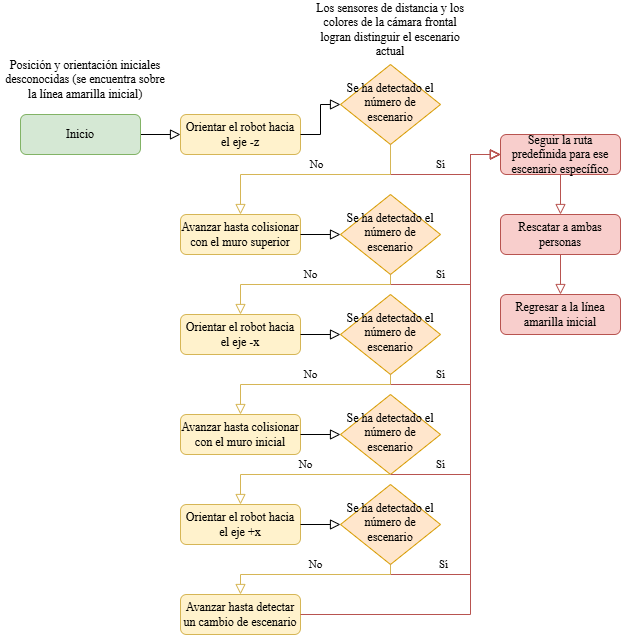

The diagram above was exported from draw.io. Its source (the exported page's mxGraphModel, read from the mxfile embedded in the PNG):
<mxGraphModel dx="2015" dy="686" grid="1" gridSize="10" guides="1" tooltips="1" connect="1" arrows="1" fold="1" page="1" pageScale="1" pageWidth="827" pageHeight="1169" math="0" shadow="0">
  <root>
    <mxCell id="WIyWlLk6GJQsqaUBKTNV-0" />
    <mxCell id="WIyWlLk6GJQsqaUBKTNV-1" parent="WIyWlLk6GJQsqaUBKTNV-0" />
    <mxCell id="WIyWlLk6GJQsqaUBKTNV-2" value="" style="rounded=0;html=1;jettySize=auto;orthogonalLoop=1;fontSize=11;endArrow=block;endFill=0;endSize=8;strokeWidth=1;shadow=0;labelBackgroundColor=none;edgeStyle=orthogonalEdgeStyle;entryX=0;entryY=0.5;entryDx=0;entryDy=0;fontFamily=Times New Roman;" parent="WIyWlLk6GJQsqaUBKTNV-1" source="WIyWlLk6GJQsqaUBKTNV-3" target="WIyWlLk6GJQsqaUBKTNV-12" edge="1">
      <mxGeometry relative="1" as="geometry">
        <mxPoint x="220" y="170" as="targetPoint" />
      </mxGeometry>
    </mxCell>
    <mxCell id="WIyWlLk6GJQsqaUBKTNV-3" value="Inicio" style="rounded=1;whiteSpace=wrap;html=1;fontSize=12;glass=0;strokeWidth=1;shadow=0;fontFamily=Times New Roman;fillColor=#d5e8d4;strokeColor=#82b366;" parent="WIyWlLk6GJQsqaUBKTNV-1" vertex="1">
      <mxGeometry y="180" width="120" height="40" as="geometry" />
    </mxCell>
    <mxCell id="WIyWlLk6GJQsqaUBKTNV-12" value="Orientar el robot hacia el eje -z" style="rounded=1;whiteSpace=wrap;html=1;fontSize=12;glass=0;strokeWidth=1;shadow=0;fontFamily=Times New Roman;fillColor=#fff2cc;strokeColor=#d6b656;" parent="WIyWlLk6GJQsqaUBKTNV-1" vertex="1">
      <mxGeometry x="160" y="180" width="120" height="40" as="geometry" />
    </mxCell>
    <mxCell id="s0uklX0NFbpvB6i_P8wX-0" value="Posición y orientación iniciales desconocidas (se encuentra sobre la línea amarilla inicial)" style="text;html=1;align=center;verticalAlign=middle;whiteSpace=wrap;rounded=0;fontFamily=Times New Roman;" vertex="1" parent="WIyWlLk6GJQsqaUBKTNV-1">
      <mxGeometry x="-20" y="130" width="170" height="30" as="geometry" />
    </mxCell>
    <mxCell id="s0uklX0NFbpvB6i_P8wX-1" value="Se ha detectado el número de escenario" style="rhombus;whiteSpace=wrap;html=1;shadow=0;fontFamily=Times New Roman;fontSize=12;align=center;strokeWidth=1;spacing=6;spacingTop=-4;fillColor=#ffe6cc;strokeColor=#d79b00;" vertex="1" parent="WIyWlLk6GJQsqaUBKTNV-1">
      <mxGeometry x="320" y="130" width="100" height="80" as="geometry" />
    </mxCell>
    <mxCell id="s0uklX0NFbpvB6i_P8wX-3" value="" style="rounded=0;html=1;jettySize=auto;orthogonalLoop=1;fontSize=11;endArrow=block;endFill=0;endSize=8;strokeWidth=1;shadow=0;labelBackgroundColor=none;edgeStyle=orthogonalEdgeStyle;entryX=0;entryY=0.5;entryDx=0;entryDy=0;exitX=1;exitY=0.5;exitDx=0;exitDy=0;fontFamily=Times New Roman;" edge="1" parent="WIyWlLk6GJQsqaUBKTNV-1" source="WIyWlLk6GJQsqaUBKTNV-12" target="s0uklX0NFbpvB6i_P8wX-1">
      <mxGeometry relative="1" as="geometry">
        <mxPoint x="230" y="130" as="sourcePoint" />
        <mxPoint x="230" y="190" as="targetPoint" />
      </mxGeometry>
    </mxCell>
    <mxCell id="s0uklX0NFbpvB6i_P8wX-4" value="Sí" style="rounded=0;html=1;jettySize=auto;orthogonalLoop=1;fontSize=11;endArrow=block;endFill=0;endSize=8;strokeWidth=1;shadow=0;labelBackgroundColor=none;edgeStyle=orthogonalEdgeStyle;exitX=0.5;exitY=1;exitDx=0;exitDy=0;entryX=0;entryY=0.5;entryDx=0;entryDy=0;fontFamily=Times New Roman;fillColor=#f8cecc;strokeColor=#b85450;" edge="1" parent="WIyWlLk6GJQsqaUBKTNV-1" source="s0uklX0NFbpvB6i_P8wX-1" target="s0uklX0NFbpvB6i_P8wX-7">
      <mxGeometry x="-0.0002" y="10" relative="1" as="geometry">
        <mxPoint as="offset" />
        <mxPoint x="230" y="260" as="sourcePoint" />
        <mxPoint x="460" y="260" as="targetPoint" />
        <Array as="points">
          <mxPoint x="370" y="240" />
          <mxPoint x="450" y="240" />
          <mxPoint x="450" y="220" />
        </Array>
      </mxGeometry>
    </mxCell>
    <mxCell id="s0uklX0NFbpvB6i_P8wX-5" value="No" style="rounded=0;html=1;jettySize=auto;orthogonalLoop=1;fontSize=11;endArrow=block;endFill=0;endSize=8;strokeWidth=1;shadow=0;labelBackgroundColor=none;edgeStyle=orthogonalEdgeStyle;exitX=0.5;exitY=1;exitDx=0;exitDy=0;entryX=0.5;entryY=0;entryDx=0;entryDy=0;fontFamily=Times New Roman;fillColor=#fff2cc;strokeColor=#d6b656;" edge="1" parent="WIyWlLk6GJQsqaUBKTNV-1" source="s0uklX0NFbpvB6i_P8wX-1" target="s0uklX0NFbpvB6i_P8wX-6">
      <mxGeometry x="-0.0523" y="-10" relative="1" as="geometry">
        <mxPoint as="offset" />
        <mxPoint x="380" y="250" as="sourcePoint" />
        <mxPoint x="280" y="280" as="targetPoint" />
        <Array as="points">
          <mxPoint x="370" y="240" />
          <mxPoint x="220" y="240" />
        </Array>
      </mxGeometry>
    </mxCell>
    <mxCell id="s0uklX0NFbpvB6i_P8wX-6" value="Avanzar hasta colisionar con el muro superior" style="rounded=1;whiteSpace=wrap;html=1;fontSize=12;glass=0;strokeWidth=1;shadow=0;fontFamily=Times New Roman;fillColor=#fff2cc;strokeColor=#d6b656;" vertex="1" parent="WIyWlLk6GJQsqaUBKTNV-1">
      <mxGeometry x="160" y="280" width="120" height="40" as="geometry" />
    </mxCell>
    <mxCell id="s0uklX0NFbpvB6i_P8wX-7" value="Seguir la ruta predefinida para ese escenario específico" style="rounded=1;whiteSpace=wrap;html=1;fontSize=12;glass=0;strokeWidth=1;shadow=0;fontFamily=Times New Roman;fillColor=#f8cecc;strokeColor=#b85450;" vertex="1" parent="WIyWlLk6GJQsqaUBKTNV-1">
      <mxGeometry x="480" y="200" width="120" height="40" as="geometry" />
    </mxCell>
    <mxCell id="s0uklX0NFbpvB6i_P8wX-8" value="Rescatar a ambas personas" style="rounded=1;whiteSpace=wrap;html=1;fontSize=12;glass=0;strokeWidth=1;shadow=0;fontFamily=Times New Roman;fillColor=#f8cecc;strokeColor=#b85450;" vertex="1" parent="WIyWlLk6GJQsqaUBKTNV-1">
      <mxGeometry x="480" y="280" width="120" height="40" as="geometry" />
    </mxCell>
    <mxCell id="s0uklX0NFbpvB6i_P8wX-9" value="" style="rounded=0;html=1;jettySize=auto;orthogonalLoop=1;fontSize=11;endArrow=block;endFill=0;endSize=8;strokeWidth=1;shadow=0;labelBackgroundColor=none;edgeStyle=orthogonalEdgeStyle;entryX=0.5;entryY=0;entryDx=0;entryDy=0;exitX=0.5;exitY=1;exitDx=0;exitDy=0;fontFamily=Times New Roman;fillColor=#f8cecc;strokeColor=#b85450;" edge="1" parent="WIyWlLk6GJQsqaUBKTNV-1" source="s0uklX0NFbpvB6i_P8wX-7" target="s0uklX0NFbpvB6i_P8wX-8">
      <mxGeometry relative="1" as="geometry">
        <mxPoint x="290" y="210" as="sourcePoint" />
        <mxPoint x="330" y="210" as="targetPoint" />
      </mxGeometry>
    </mxCell>
    <mxCell id="s0uklX0NFbpvB6i_P8wX-10" value="Regresar a la línea amarilla inicial" style="rounded=1;whiteSpace=wrap;html=1;fontSize=12;glass=0;strokeWidth=1;shadow=0;fontFamily=Times New Roman;fillColor=#f8cecc;strokeColor=#b85450;" vertex="1" parent="WIyWlLk6GJQsqaUBKTNV-1">
      <mxGeometry x="480" y="360" width="120" height="40" as="geometry" />
    </mxCell>
    <mxCell id="s0uklX0NFbpvB6i_P8wX-11" value="" style="rounded=0;html=1;jettySize=auto;orthogonalLoop=1;fontSize=11;endArrow=block;endFill=0;endSize=8;strokeWidth=1;shadow=0;labelBackgroundColor=none;edgeStyle=orthogonalEdgeStyle;entryX=0.5;entryY=0;entryDx=0;entryDy=0;exitX=0.5;exitY=1;exitDx=0;exitDy=0;fontFamily=Times New Roman;fillColor=#f8cecc;strokeColor=#b85450;" edge="1" parent="WIyWlLk6GJQsqaUBKTNV-1" source="s0uklX0NFbpvB6i_P8wX-8" target="s0uklX0NFbpvB6i_P8wX-10">
      <mxGeometry relative="1" as="geometry">
        <mxPoint x="550" y="250" as="sourcePoint" />
        <mxPoint x="550" y="290" as="targetPoint" />
      </mxGeometry>
    </mxCell>
    <mxCell id="s0uklX0NFbpvB6i_P8wX-12" value="Se ha detectado el número de escenario" style="rhombus;whiteSpace=wrap;html=1;shadow=0;fontFamily=Times New Roman;fontSize=12;align=center;strokeWidth=1;spacing=6;spacingTop=-4;fillColor=#ffe6cc;strokeColor=#d79b00;" vertex="1" parent="WIyWlLk6GJQsqaUBKTNV-1">
      <mxGeometry x="320" y="260" width="100" height="80" as="geometry" />
    </mxCell>
    <mxCell id="s0uklX0NFbpvB6i_P8wX-13" value="" style="rounded=0;html=1;jettySize=auto;orthogonalLoop=1;fontSize=11;endArrow=block;endFill=0;endSize=8;strokeWidth=1;shadow=0;labelBackgroundColor=none;edgeStyle=orthogonalEdgeStyle;entryX=0;entryY=0.5;entryDx=0;entryDy=0;exitX=1;exitY=0.5;exitDx=0;exitDy=0;fontFamily=Times New Roman;" edge="1" parent="WIyWlLk6GJQsqaUBKTNV-1" source="s0uklX0NFbpvB6i_P8wX-6" target="s0uklX0NFbpvB6i_P8wX-12">
      <mxGeometry relative="1" as="geometry">
        <mxPoint x="290" y="210" as="sourcePoint" />
        <mxPoint x="330" y="210" as="targetPoint" />
      </mxGeometry>
    </mxCell>
    <mxCell id="s0uklX0NFbpvB6i_P8wX-14" value="Los sensores de distancia y los colores de la cámara frontal logran distinguir el escenario actual" style="text;html=1;align=center;verticalAlign=middle;whiteSpace=wrap;rounded=0;fontFamily=Times New Roman;" vertex="1" parent="WIyWlLk6GJQsqaUBKTNV-1">
      <mxGeometry x="295" y="80" width="150" height="30" as="geometry" />
    </mxCell>
    <mxCell id="s0uklX0NFbpvB6i_P8wX-17" value="Sí" style="rounded=0;html=1;jettySize=auto;orthogonalLoop=1;fontSize=11;endArrow=block;endFill=0;endSize=8;strokeWidth=1;shadow=0;labelBackgroundColor=none;edgeStyle=orthogonalEdgeStyle;exitX=0.5;exitY=1;exitDx=0;exitDy=0;entryX=0;entryY=0.5;entryDx=0;entryDy=0;fontFamily=Times New Roman;fillColor=#f8cecc;strokeColor=#b85450;" edge="1" parent="WIyWlLk6GJQsqaUBKTNV-1" source="s0uklX0NFbpvB6i_P8wX-12" target="s0uklX0NFbpvB6i_P8wX-7">
      <mxGeometry x="-0.52" y="10" relative="1" as="geometry">
        <mxPoint as="offset" />
        <mxPoint x="290" y="380" as="sourcePoint" />
        <mxPoint x="400" y="390" as="targetPoint" />
        <Array as="points">
          <mxPoint x="370" y="350" />
          <mxPoint x="450" y="350" />
          <mxPoint x="450" y="220" />
        </Array>
      </mxGeometry>
    </mxCell>
    <mxCell id="s0uklX0NFbpvB6i_P8wX-18" value="No" style="rounded=0;html=1;jettySize=auto;orthogonalLoop=1;fontSize=11;endArrow=block;endFill=0;endSize=8;strokeWidth=1;shadow=0;labelBackgroundColor=none;edgeStyle=orthogonalEdgeStyle;exitX=0.5;exitY=1;exitDx=0;exitDy=0;entryX=0.5;entryY=0;entryDx=0;entryDy=0;fontFamily=Times New Roman;fillColor=#fff2cc;strokeColor=#d6b656;" edge="1" parent="WIyWlLk6GJQsqaUBKTNV-1" target="s0uklX0NFbpvB6i_P8wX-19" source="s0uklX0NFbpvB6i_P8wX-12">
      <mxGeometry x="-0.0523" y="-10" relative="1" as="geometry">
        <mxPoint as="offset" />
        <mxPoint x="290" y="380" as="sourcePoint" />
        <mxPoint x="110" y="350" as="targetPoint" />
        <Array as="points">
          <mxPoint x="370" y="350" />
          <mxPoint x="220" y="350" />
        </Array>
      </mxGeometry>
    </mxCell>
    <mxCell id="s0uklX0NFbpvB6i_P8wX-19" value="Orientar el robot hacia el eje -x" style="rounded=1;whiteSpace=wrap;html=1;fontSize=12;glass=0;strokeWidth=1;shadow=0;fontFamily=Times New Roman;fillColor=#fff2cc;strokeColor=#d6b656;" vertex="1" parent="WIyWlLk6GJQsqaUBKTNV-1">
      <mxGeometry x="160" y="380" width="120" height="40" as="geometry" />
    </mxCell>
    <mxCell id="s0uklX0NFbpvB6i_P8wX-20" value="Se ha detectado el número de escenario" style="rhombus;whiteSpace=wrap;html=1;shadow=0;fontFamily=Times New Roman;fontSize=12;align=center;strokeWidth=1;spacing=6;spacingTop=-4;fillColor=#ffe6cc;strokeColor=#d79b00;" vertex="1" parent="WIyWlLk6GJQsqaUBKTNV-1">
      <mxGeometry x="320" y="360" width="100" height="80" as="geometry" />
    </mxCell>
    <mxCell id="s0uklX0NFbpvB6i_P8wX-21" value="" style="rounded=0;html=1;jettySize=auto;orthogonalLoop=1;fontSize=11;endArrow=block;endFill=0;endSize=8;strokeWidth=1;shadow=0;labelBackgroundColor=none;edgeStyle=orthogonalEdgeStyle;entryX=0;entryY=0.5;entryDx=0;entryDy=0;exitX=1;exitY=0.5;exitDx=0;exitDy=0;fontFamily=Times New Roman;" edge="1" parent="WIyWlLk6GJQsqaUBKTNV-1" target="s0uklX0NFbpvB6i_P8wX-20" source="s0uklX0NFbpvB6i_P8wX-19">
      <mxGeometry relative="1" as="geometry">
        <mxPoint x="270" y="460" as="sourcePoint" />
        <mxPoint x="320" y="370" as="targetPoint" />
      </mxGeometry>
    </mxCell>
    <mxCell id="s0uklX0NFbpvB6i_P8wX-22" value="Sí" style="rounded=0;html=1;jettySize=auto;orthogonalLoop=1;fontSize=11;endArrow=block;endFill=0;endSize=8;strokeWidth=1;shadow=0;labelBackgroundColor=none;edgeStyle=orthogonalEdgeStyle;exitX=0.5;exitY=1;exitDx=0;exitDy=0;entryX=0;entryY=0.5;entryDx=0;entryDy=0;fontFamily=Times New Roman;fillColor=#f8cecc;strokeColor=#b85450;" edge="1" parent="WIyWlLk6GJQsqaUBKTNV-1" source="s0uklX0NFbpvB6i_P8wX-20" target="s0uklX0NFbpvB6i_P8wX-7">
      <mxGeometry x="-0.6571" y="10" relative="1" as="geometry">
        <mxPoint as="offset" />
        <mxPoint x="280" y="540" as="sourcePoint" />
        <mxPoint x="470" y="380" as="targetPoint" />
        <Array as="points">
          <mxPoint x="370" y="450" />
          <mxPoint x="450" y="450" />
          <mxPoint x="450" y="220" />
        </Array>
      </mxGeometry>
    </mxCell>
    <mxCell id="s0uklX0NFbpvB6i_P8wX-23" value="No" style="rounded=0;html=1;jettySize=auto;orthogonalLoop=1;fontSize=11;endArrow=block;endFill=0;endSize=8;strokeWidth=1;shadow=0;labelBackgroundColor=none;edgeStyle=orthogonalEdgeStyle;exitX=0.5;exitY=1;exitDx=0;exitDy=0;entryX=0.5;entryY=0;entryDx=0;entryDy=0;fontFamily=Times New Roman;fillColor=#fff2cc;strokeColor=#d6b656;" edge="1" parent="WIyWlLk6GJQsqaUBKTNV-1" source="s0uklX0NFbpvB6i_P8wX-20" target="s0uklX0NFbpvB6i_P8wX-24">
      <mxGeometry x="-0.0523" y="-10" relative="1" as="geometry">
        <mxPoint as="offset" />
        <mxPoint x="280" y="540" as="sourcePoint" />
        <mxPoint x="220" y="470" as="targetPoint" />
        <Array as="points">
          <mxPoint x="370" y="450" />
          <mxPoint x="220" y="450" />
        </Array>
      </mxGeometry>
    </mxCell>
    <mxCell id="s0uklX0NFbpvB6i_P8wX-24" value="Avanzar hasta colisionar con el muro inicial" style="rounded=1;whiteSpace=wrap;html=1;fontSize=12;glass=0;strokeWidth=1;shadow=0;fontFamily=Times New Roman;fillColor=#fff2cc;strokeColor=#d6b656;" vertex="1" parent="WIyWlLk6GJQsqaUBKTNV-1">
      <mxGeometry x="160" y="480" width="120" height="40" as="geometry" />
    </mxCell>
    <mxCell id="s0uklX0NFbpvB6i_P8wX-25" value="Se ha detectado el número de escenario" style="rhombus;whiteSpace=wrap;html=1;shadow=0;fontFamily=Times New Roman;fontSize=12;align=center;strokeWidth=1;spacing=6;spacingTop=-4;fillColor=#ffe6cc;strokeColor=#d79b00;" vertex="1" parent="WIyWlLk6GJQsqaUBKTNV-1">
      <mxGeometry x="320" y="460" width="100" height="80" as="geometry" />
    </mxCell>
    <mxCell id="s0uklX0NFbpvB6i_P8wX-26" value="" style="rounded=0;html=1;jettySize=auto;orthogonalLoop=1;fontSize=11;endArrow=block;endFill=0;endSize=8;strokeWidth=1;shadow=0;labelBackgroundColor=none;edgeStyle=orthogonalEdgeStyle;entryX=0;entryY=0.5;entryDx=0;entryDy=0;exitX=1;exitY=0.5;exitDx=0;exitDy=0;fontFamily=Times New Roman;" edge="1" parent="WIyWlLk6GJQsqaUBKTNV-1" target="s0uklX0NFbpvB6i_P8wX-25" source="s0uklX0NFbpvB6i_P8wX-24">
      <mxGeometry relative="1" as="geometry">
        <mxPoint x="460" y="545" as="sourcePoint" />
        <mxPoint x="500" y="515" as="targetPoint" />
      </mxGeometry>
    </mxCell>
    <mxCell id="s0uklX0NFbpvB6i_P8wX-27" value="Sí" style="rounded=0;html=1;jettySize=auto;orthogonalLoop=1;fontSize=11;endArrow=block;endFill=0;endSize=8;strokeWidth=1;shadow=0;labelBackgroundColor=none;edgeStyle=orthogonalEdgeStyle;exitX=0.5;exitY=1;exitDx=0;exitDy=0;entryX=0;entryY=0.5;entryDx=0;entryDy=0;fontFamily=Times New Roman;fillColor=#f8cecc;strokeColor=#b85450;" edge="1" parent="WIyWlLk6GJQsqaUBKTNV-1" source="s0uklX0NFbpvB6i_P8wX-25" target="s0uklX0NFbpvB6i_P8wX-7">
      <mxGeometry x="-0.7674" y="10" relative="1" as="geometry">
        <mxPoint as="offset" />
        <mxPoint x="460" y="685" as="sourcePoint" />
        <mxPoint x="660" y="365" as="targetPoint" />
        <Array as="points">
          <mxPoint x="450" y="540" />
          <mxPoint x="450" y="220" />
        </Array>
      </mxGeometry>
    </mxCell>
    <mxCell id="s0uklX0NFbpvB6i_P8wX-28" value="No" style="rounded=0;html=1;jettySize=auto;orthogonalLoop=1;fontSize=11;endArrow=block;endFill=0;endSize=8;strokeWidth=1;shadow=0;labelBackgroundColor=none;edgeStyle=orthogonalEdgeStyle;exitX=0.5;exitY=1;exitDx=0;exitDy=0;entryX=0.5;entryY=0;entryDx=0;entryDy=0;fontFamily=Times New Roman;fillColor=#fff2cc;strokeColor=#d6b656;" edge="1" parent="WIyWlLk6GJQsqaUBKTNV-1" source="s0uklX0NFbpvB6i_P8wX-25" target="s0uklX0NFbpvB6i_P8wX-29">
      <mxGeometry x="-0.0523" y="-10" relative="1" as="geometry">
        <mxPoint as="offset" />
        <mxPoint x="460" y="685" as="sourcePoint" />
        <mxPoint x="220" y="560" as="targetPoint" />
        <Array as="points">
          <mxPoint x="220" y="540" />
        </Array>
      </mxGeometry>
    </mxCell>
    <mxCell id="s0uklX0NFbpvB6i_P8wX-29" value="Orientar el robot hacia el eje +x" style="rounded=1;whiteSpace=wrap;html=1;fontSize=12;glass=0;strokeWidth=1;shadow=0;fontFamily=Times New Roman;fillColor=#fff2cc;strokeColor=#d6b656;" vertex="1" parent="WIyWlLk6GJQsqaUBKTNV-1">
      <mxGeometry x="160" y="570" width="120" height="40" as="geometry" />
    </mxCell>
    <mxCell id="s0uklX0NFbpvB6i_P8wX-31" value="Se ha detectado el número de escenario" style="rhombus;whiteSpace=wrap;html=1;shadow=0;fontFamily=Times New Roman;fontSize=12;align=center;strokeWidth=1;spacing=6;spacingTop=-4;fillColor=#ffe6cc;strokeColor=#d79b00;" vertex="1" parent="WIyWlLk6GJQsqaUBKTNV-1">
      <mxGeometry x="320" y="550" width="100" height="80" as="geometry" />
    </mxCell>
    <mxCell id="s0uklX0NFbpvB6i_P8wX-32" value="" style="rounded=0;html=1;jettySize=auto;orthogonalLoop=1;fontSize=11;endArrow=block;endFill=0;endSize=8;strokeWidth=1;shadow=0;labelBackgroundColor=none;edgeStyle=orthogonalEdgeStyle;entryX=0;entryY=0.5;entryDx=0;entryDy=0;exitX=1;exitY=0.5;exitDx=0;exitDy=0;fontFamily=Times New Roman;" edge="1" parent="WIyWlLk6GJQsqaUBKTNV-1" target="s0uklX0NFbpvB6i_P8wX-31" source="s0uklX0NFbpvB6i_P8wX-29">
      <mxGeometry relative="1" as="geometry">
        <mxPoint x="530" y="630" as="sourcePoint" />
        <mxPoint x="500" y="605" as="targetPoint" />
      </mxGeometry>
    </mxCell>
    <mxCell id="s0uklX0NFbpvB6i_P8wX-33" value="Sí" style="rounded=0;html=1;jettySize=auto;orthogonalLoop=1;fontSize=11;endArrow=block;endFill=0;endSize=8;strokeWidth=1;shadow=0;labelBackgroundColor=none;edgeStyle=orthogonalEdgeStyle;exitX=0.5;exitY=1;exitDx=0;exitDy=0;entryX=0;entryY=0.5;entryDx=0;entryDy=0;fontFamily=Times New Roman;fillColor=#f8cecc;strokeColor=#b85450;" edge="1" parent="WIyWlLk6GJQsqaUBKTNV-1" source="s0uklX0NFbpvB6i_P8wX-31" target="s0uklX0NFbpvB6i_P8wX-7">
      <mxGeometry x="-0.7674" y="10" relative="1" as="geometry">
        <mxPoint as="offset" />
        <mxPoint x="460" y="775" as="sourcePoint" />
        <mxPoint x="480" y="310" as="targetPoint" />
        <Array as="points">
          <mxPoint x="370" y="640" />
          <mxPoint x="450" y="640" />
          <mxPoint x="450" y="220" />
        </Array>
      </mxGeometry>
    </mxCell>
    <mxCell id="s0uklX0NFbpvB6i_P8wX-34" value="No" style="rounded=0;html=1;jettySize=auto;orthogonalLoop=1;fontSize=11;endArrow=block;endFill=0;endSize=8;strokeWidth=1;shadow=0;labelBackgroundColor=none;edgeStyle=orthogonalEdgeStyle;exitX=0.5;exitY=1;exitDx=0;exitDy=0;entryX=0.5;entryY=0;entryDx=0;entryDy=0;fontFamily=Times New Roman;fillColor=#fff2cc;strokeColor=#d6b656;" edge="1" parent="WIyWlLk6GJQsqaUBKTNV-1" source="s0uklX0NFbpvB6i_P8wX-31" target="s0uklX0NFbpvB6i_P8wX-35">
      <mxGeometry x="-0.0523" y="-10" relative="1" as="geometry">
        <mxPoint as="offset" />
        <mxPoint x="460" y="775" as="sourcePoint" />
        <mxPoint x="220" y="650" as="targetPoint" />
        <Array as="points">
          <mxPoint x="370" y="640" />
          <mxPoint x="220" y="640" />
        </Array>
      </mxGeometry>
    </mxCell>
    <mxCell id="s0uklX0NFbpvB6i_P8wX-35" value="Avanzar hasta detectar un cambio de escenario" style="rounded=1;whiteSpace=wrap;html=1;fontSize=12;glass=0;strokeWidth=1;shadow=0;fontFamily=Times New Roman;fillColor=#fff2cc;strokeColor=#d6b656;" vertex="1" parent="WIyWlLk6GJQsqaUBKTNV-1">
      <mxGeometry x="160" y="660" width="120" height="40" as="geometry" />
    </mxCell>
    <mxCell id="s0uklX0NFbpvB6i_P8wX-36" value="" style="rounded=0;html=1;jettySize=auto;orthogonalLoop=1;fontSize=11;endArrow=block;endFill=0;endSize=8;strokeWidth=1;shadow=0;labelBackgroundColor=none;edgeStyle=orthogonalEdgeStyle;exitX=1;exitY=0.5;exitDx=0;exitDy=0;entryX=0;entryY=0.5;entryDx=0;entryDy=0;fontFamily=Times New Roman;fillColor=#f8cecc;strokeColor=#b85450;" edge="1" parent="WIyWlLk6GJQsqaUBKTNV-1" source="s0uklX0NFbpvB6i_P8wX-35" target="s0uklX0NFbpvB6i_P8wX-7">
      <mxGeometry x="-0.7674" y="10" relative="1" as="geometry">
        <mxPoint as="offset" />
        <mxPoint x="380" y="640" as="sourcePoint" />
        <mxPoint x="490" y="320" as="targetPoint" />
        <Array as="points">
          <mxPoint x="450" y="680" />
          <mxPoint x="450" y="220" />
        </Array>
      </mxGeometry>
    </mxCell>
  </root>
</mxGraphModel>